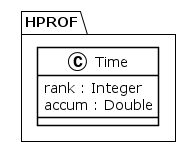

The diagram above was rendered by PlantUML. Its source (embedded in the PNG):
@startuml
!theme plain
package HPROF {
class Time {
	 rank : Integer
	 accum : Double
}
}
@enduml